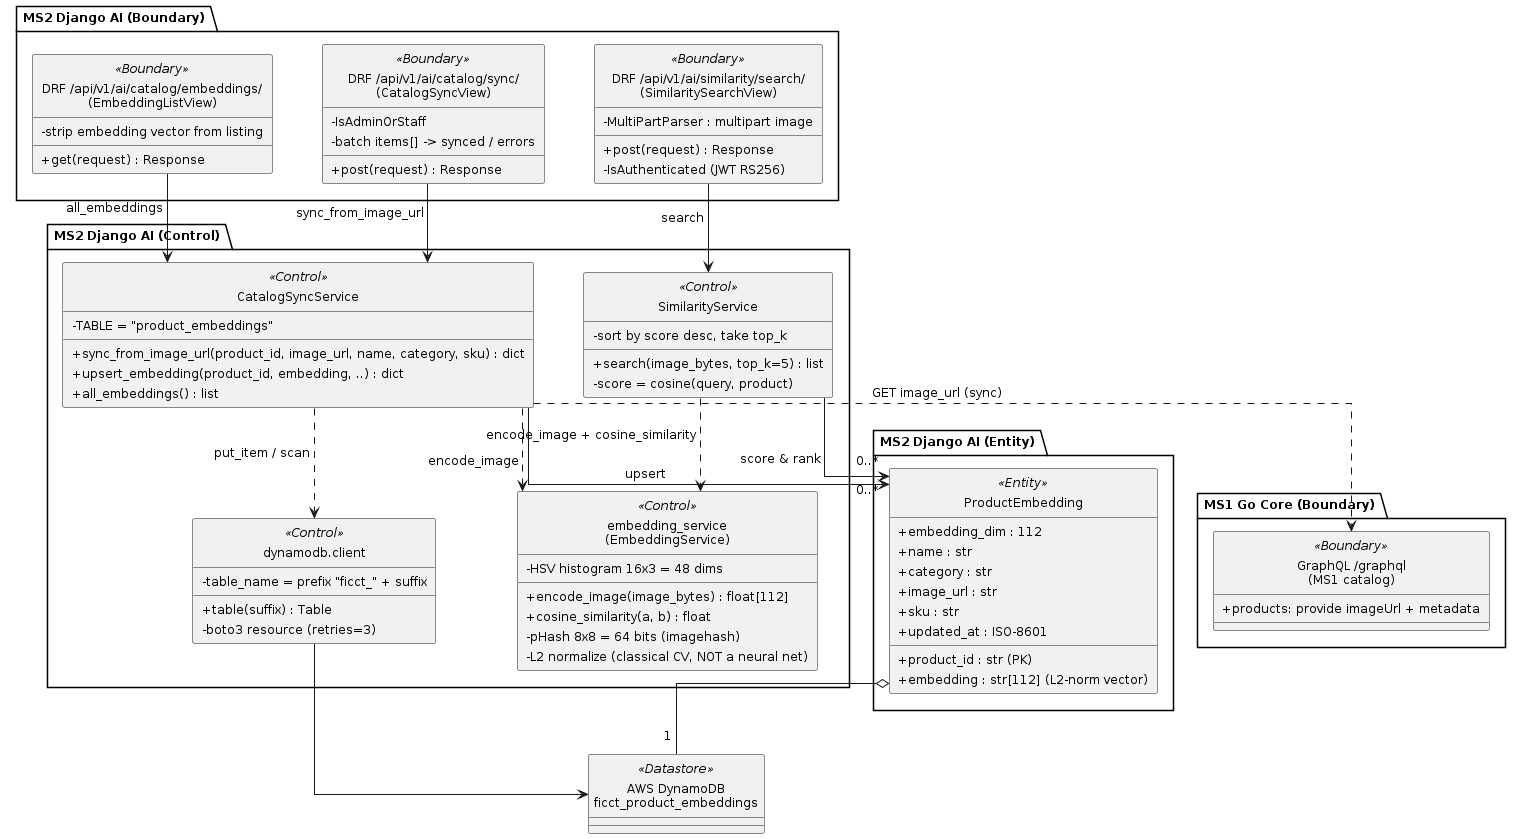

The diagram above was rendered by PlantUML. Its source (embedded in the PNG):
@startuml
' Embedded standalone style block (replicated per file; standalone)
skinparam shadowing false
skinparam backgroundColor White
skinparam defaultFontName Arial
skinparam defaultFontSize 12
skinparam monochrome true
skinparam style strictuml
skinparam nodesep 50
skinparam ranksep 60
skinparam padding 3
skinparam classAttributeIconSize 0
hide circle
skinparam linetype ortho

top to bottom direction

package "MS2 Django AI (Boundary)" {
  class "DRF /api/v1/ai/similarity/search/\n(SimilaritySearchView)" as SearchView <<Boundary>> {
    +post(request) : Response
    -MultiPartParser : multipart image
    -IsAuthenticated (JWT RS256)
  }
  class "DRF /api/v1/ai/catalog/sync/\n(CatalogSyncView)" as SyncView <<Boundary>> {
    +post(request) : Response
    -IsAdminOrStaff
    -batch items[] -> synced / errors
  }
  class "DRF /api/v1/ai/catalog/embeddings/\n(EmbeddingListView)" as ListView <<Boundary>> {
    +get(request) : Response
    -strip embedding vector from listing
  }
}

package "MS1 Go Core (Boundary)" {
  class "GraphQL /graphql\n(MS1 catalog)" as GoCore <<Boundary>> {
    +products: provide imageUrl + metadata
  }
}

package "MS2 Django AI (Control)" {
  class SimilarityService <<Control>> {
    +search(image_bytes, top_k=5) : list
    -score = cosine(query, product)
    -sort by score desc, take top_k
  }
  class "embedding_service\n(EmbeddingService)" as EmbeddingService <<Control>> {
    +encode_image(image_bytes) : float[112]
    +cosine_similarity(a, b) : float
    -pHash 8x8 = 64 bits (imagehash)
    -HSV histogram 16x3 = 48 dims
    -L2 normalize (classical CV, NOT a neural net)
  }
  class CatalogSyncService <<Control>> {
    +sync_from_image_url(product_id, image_url, name, category, sku) : dict
    +upsert_embedding(product_id, embedding, ..) : dict
    +all_embeddings() : list
    -TABLE = "product_embeddings"
  }
  class "dynamodb.client" as DynamoClient <<Control>> {
    +table(suffix) : Table
    -table_name = prefix "ficct_" + suffix
    -boto3 resource (retries=3)
  }
}

package "MS2 Django AI (Entity)" {
  class ProductEmbedding <<Entity>> {
    +product_id : str (PK)
    +embedding : str[112] (L2-norm vector)
    +embedding_dim : 112
    +name : str
    +category : str
    +image_url : str
    +sku : str
    +updated_at : ISO-8601
  }
}

class "AWS DynamoDB\nficct_product_embeddings" as Dynamo <<Datastore>>

SearchView --> SimilarityService : search
SyncView --> CatalogSyncService : sync_from_image_url
ListView --> CatalogSyncService : all_embeddings

SimilarityService ..> EmbeddingService : encode_image + cosine_similarity
SimilarityService --> "0..*" ProductEmbedding : score & rank
CatalogSyncService ..> EmbeddingService : encode_image
CatalogSyncService ..> GoCore : GET image_url (sync)
CatalogSyncService --> "0..*" ProductEmbedding : upsert
CatalogSyncService ..> DynamoClient : put_item / scan

ProductEmbedding o-- "1" Dynamo
DynamoClient --> Dynamo

@enduml